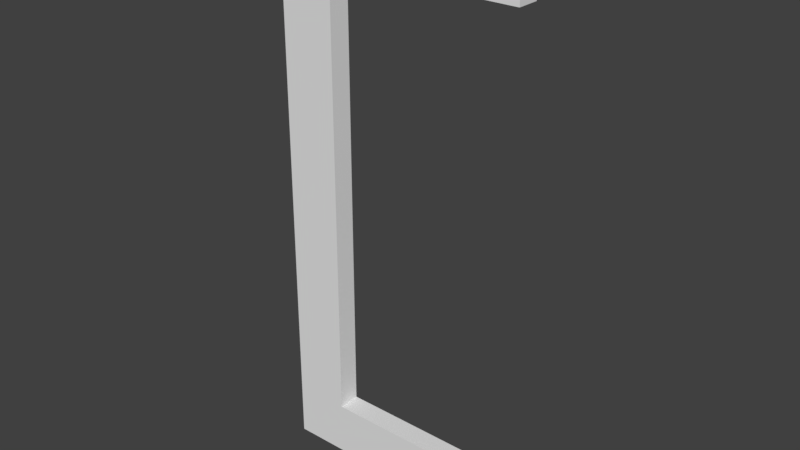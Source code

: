 # Source: Button.blend  (saved by Blender 2.79.0; exported with 4.5.12 LTS)
import bpy
from mathutils import Matrix  # noqa: F401  (used for matrix-valued properties, if any)

bpy.ops.wm.read_factory_settings(use_empty=True)
scene = bpy.context.scene
scene.name = 'Scene'

# ---- collections
col_collection_1 = bpy.data.collections.new('Collection 1'); scene.collection.children.link(col_collection_1)

# ---- world
world_world = bpy.data.worlds.new('World'); scene.world = world_world
world_world.color = (0.05088, 0.05088, 0.05088)
world_world.use_sun_shadow = False
world_world.sun_shadow_jitter_overblur = 0.0
world_world.cycles.sampling_method = 'MANUAL'

# ---- meshes
me_cube = bpy.data.meshes.new('Cube')
me_cube.from_pydata([(0.0, -0.0401, -1.0), (0.0, -0.0401, 1.0), (0.0, 0.0401, -1.0), (0.0, 0.0401, 1.0), (0.8822, -0.0401, -1.0), (0.8822, -0.0401, 1.0), (0.8822, 0.0401, -1.0), (0.8822, 0.0401, 1.0), (0.0, -0.0401, 0.8), (0.0, 0.0401, 0.8), (0.8822, 0.0401, 0.8), (0.8822, -0.0401, 0.8), (0.0, 0.0401, -0.8038), (0.8822, 0.0401, -0.8038), (0.8822, -0.0401, -0.8038), (0.0, -0.0401, -0.8038), (0.1994, 0.0401, -1.0), (0.1994, 0.0401, 1.0), (0.1994, -0.0401, -1.0), (0.1994, -0.0401, 1.0), (0.1994, -0.0401, 0.8), (0.1994, 0.0401, 0.8), (0.1994, 0.0401, -0.8038), (0.1994, -0.0401, -0.8038)], [], [(8, 1, 3, 9), (21, 17, 7, 10), (10, 7, 5, 11), (20, 19, 1, 8), (16, 6, 4, 18), (17, 3, 1, 19), (23, 20, 8, 15), (15, 8, 9, 12), (0, 15, 12, 2), (16, 22, 13, 6), (6, 13, 14, 4), (18, 23, 15, 0), (4, 14, 23, 18), (2, 12, 22, 16), (12, 9, 21, 22), (7, 17, 19, 5), (2, 16, 18, 0), (11, 5, 19, 20), (9, 3, 17, 21), (11, 20, 21, 10), (22, 21, 20, 23), (22, 23, 14, 13)])
me_cube.use_remesh_preserve_volume = False
me_cube.use_remesh_preserve_attributes = False
me_cube.use_mirror_vertex_groups = False
me_cube.update()

# ---- objects
ob_cube_002 = bpy.data.objects.new('Cube.002', me_cube)

# ---- transforms, parenting, visibility, modifiers, constraints
ob_cube_002.location = (0.0, 0.0, 0.0)
ob_cube_002.scale = (0.125, 0.125, 0.125)
ob_cube_002.lineart.crease_threshold = 0.0

# ---- collection membership
col_collection_1.objects.link(ob_cube_002)

# ---- scene / render settings (as saved in the file)
scene.frame_start = 1; scene.frame_end = 250; scene.frame_set(66)
scene.render.engine = 'BLENDER_EEVEE_NEXT'
scene.render.resolution_percentage = 50
scene.render.dither_intensity = 0.0
scene.cycles.use_denoising = False
scene.cycles.samples = 128
scene.cycles.sampling_pattern = 'TABULATED_SOBOL'
scene.cycles.light_sampling_threshold = 0.0
scene.cycles.use_adaptive_sampling = False
scene.cycles.use_light_tree = False
scene.cycles.blur_glossy = 0.0
scene.cycles.sample_clamp_indirect = 0.0
scene.view_settings.view_transform = 'Standard'
bpy.context.view_layer.update()

# ---- added for rendering (the .blend has no active camera and no usable light): camera, sun
cam_auto = bpy.data.cameras.new('AutoCamera')
cam_auto.lens = 50.0
cam_auto.sensor_width = 36.0
cam_auto.clip_end = 1000.0
ob_auto_camera = bpy.data.objects.new('AutoCamera', cam_auto)
scene.collection.objects.link(ob_auto_camera)
ob_auto_camera.location = (0.308118, -0.303576, 0.202384)
ob_auto_camera.rotation_euler = (1.09748, -7.21219e-08, 0.694738)
scene.camera = ob_auto_camera
light_auto_sun = bpy.data.lights.new('AutoSun', 'SUN')
light_auto_sun.energy = 3.0
light_auto_sun.angle = 0.0523599
ob_auto_sun = bpy.data.objects.new('AutoSun', light_auto_sun)
scene.collection.objects.link(ob_auto_sun)
ob_auto_sun.rotation_euler = (0.872665, 0.174533, 0.523599)
bpy.context.view_layer.update()
